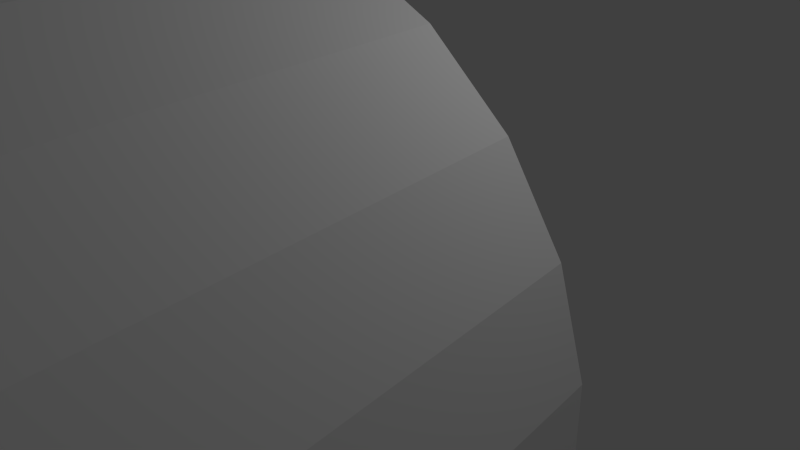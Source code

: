 # Source: accelerateur.blend  (saved by Blender 2.61.0; exported with 4.5.12 LTS)
import bpy
from mathutils import Matrix  # noqa: F401  (used for matrix-valued properties, if any)

bpy.ops.wm.read_factory_settings(use_empty=True)
scene = bpy.context.scene
scene.name = 'Scene'

# ---- collections
col_collection_1 = bpy.data.collections.new('Collection 1'); scene.collection.children.link(col_collection_1)

# ---- materials (node trees are filled in below, after node groups)
mat_color_i07 = bpy.data.materials.new('__Color_I07_')
mat_color_i07.alpha_threshold = 0.0
mat_color_i07.use_transparent_shadow = False
mat_color_i07.diffuse_color = (1.0, 1.0, 1.0, 1.0)
mat_color_i07.roughness = 0.5
mat_color_i07.line_color = (0.0, 0.0, 0.0, 1.0)

# ---- material node trees

# ---- world
world_world = bpy.data.worlds.new('World'); scene.world = world_world
world_world.color = (0.05088, 0.05088, 0.05088)
world_world.use_sun_shadow = False
world_world.sun_shadow_jitter_overblur = 0.0
world_world.cycles.sampling_method = 'MANUAL'
world_world.cycles.sample_map_resolution = 256

# ---- cameras
cam_camera = bpy.data.cameras.new('Camera')
cam_camera.clip_end = 100.0
cam_camera.lens = 35.0
cam_camera.sensor_width = 32.0
cam_camera.sensor_height = 18.0
cam_camera.ortho_scale = 7.314
cam_camera.dof.focus_distance = 0.0
cam_camera.dof.aperture_fstop = 128.0

# ---- lights
light_lamp = bpy.data.lights.new('Lamp', 'POINT')
light_lamp.transmission_factor = 0.0
light_lamp.cutoff_distance = 30.0
light_lamp.energy = 100.0
light_lamp.shadow_buffer_clip_start = 1.001
light_lamp.shadow_soft_size = 1.0
light_lamp.shadow_maximum_resolution = 0.006
light_lamp.use_absolute_resolution = True
light_lamp.cycles.use_multiple_importance_sampling = False

# ---- meshes
me_accelerateur = bpy.data.meshes.new('accelerateur')
me_accelerateur.from_pydata([(0.1679, -0.5979, 2.343), (0.2975, -0.5628, 2.326), (0.03372, -0.5979, 2.361), (-0.09589, -0.5628, 2.378), (0.4137, -0.4951, 2.311), (-0.2121, -0.4951, 2.393), (0.5086, -0.3994, 2.299), (-0.307, -0.3994, 2.406), (0.5757, -0.2823, 2.29), (-0.3741, -0.2823, 2.415), (0.6104, -0.1515, 2.286), (-0.4088, -0.1515, 2.42), (0.6104, -0.01622, 2.286), (-0.4088, -0.01622, 2.42), (0.5757, 0.1145, 2.29), (-0.3741, 0.1145, 2.415), (0.5086, 0.2317, 2.299), (-0.3069, 0.2317, 2.406), (0.4137, 0.3274, 2.312), (-0.212, 0.3274, 2.394), (0.2976, 0.3951, 2.327), (-0.09578, 0.3951, 2.379), (0.168, 0.4301, 2.344), (0.03382, 0.4301, 2.362), (-0.1024, -0.5965, 0.07489), (-0.2366, -0.5965, 0.09251), (0.02718, -0.5615, 0.05788), (-0.3662, -0.5615, 0.1095), (0.1434, -0.4938, 0.04264), (-0.4824, -0.4938, 0.1249), (0.2383, -0.3981, 0.0302), (-0.5773, -0.3981, 0.1374), (0.3054, -0.2809, 0.02149), (-0.6444, -0.2809, 0.1463), (0.3401, -0.1502, 0.01693), (-0.6791, -0.1502, 0.151), (0.3401, -0.01487, 0.01703), (-0.6791, -0.01487, 0.1511), (0.3054, 0.1159, 0.0217), (-0.6444, 0.1159, 0.1465), (0.2383, 0.233, 0.03062), (-0.5772, 0.233, 0.1378), (0.1434, 0.3287, 0.04316), (-0.4823, 0.3287, 0.1254), (0.02729, 0.3964, 0.0584), (-0.3662, 0.3964, 0.1101), (-0.1023, 0.4315, 0.07551), (-0.2365, 0.4315, 0.09314)], [], [(0, 1, 2), (3, 2, 1), (4, 3, 1), (5, 3, 4), (6, 5, 4), (7, 5, 6), (8, 7, 6), (9, 7, 8), (10, 9, 8), (11, 9, 10), (12, 11, 10), (13, 11, 12), (14, 13, 12), (15, 13, 14), (16, 15, 14), (17, 15, 16), (18, 17, 16), (19, 17, 18), (20, 19, 18), (21, 19, 20), (22, 21, 20), (23, 21, 22), (24, 25, 26), (27, 26, 25), (28, 26, 27), (29, 28, 27), (30, 28, 29), (31, 30, 29), (32, 30, 31), (33, 32, 31), (34, 32, 33), (35, 34, 33), (36, 34, 35), (37, 36, 35), (38, 36, 37), (39, 38, 37), (40, 38, 39), (41, 40, 39), (42, 40, 41), (43, 42, 41), (44, 42, 43), (45, 44, 43), (46, 44, 45), (47, 46, 45), (38, 40, 14), (16, 14, 40), (36, 38, 12), (14, 12, 38), (34, 36, 10), (12, 10, 36), (34, 10, 32), (8, 32, 10), (32, 8, 30), (6, 30, 8), (28, 30, 4), (6, 4, 30), (26, 28, 1), (4, 1, 28), (26, 0, 24), (1, 0, 26), (25, 24, 2), (0, 2, 24), (27, 25, 3), (2, 3, 25), (29, 27, 5), (3, 5, 27), (31, 29, 7), (5, 7, 29), (31, 7, 33), (9, 33, 7), (33, 9, 35), (11, 35, 9), (35, 11, 37), (13, 37, 11), (39, 37, 15), (13, 15, 37), (41, 39, 17), (15, 17, 39), (41, 17, 43), (19, 43, 17), (43, 19, 45), (21, 45, 19), (45, 21, 47), (23, 47, 21), (47, 23, 46), (22, 46, 23), (46, 22, 44), (20, 44, 22), (44, 20, 42), (18, 42, 20), (42, 18, 40), (16, 40, 18)])
_uv = me_accelerateur.uv_layers.new(name='UVTex')
_uv.uv.foreach_set('vector', [0.7615, 0.7663, 0.7746, 0.7564, 0.7507, 0.7803, 0.7431, 0.7975, 0.7507, 0.7803, 0.7746, 0.7564, 0.7894, 0.7513, 0.7431, 0.7975, 0.7746, 0.7564, 0.7391, 0.8166, 0.7431, 0.7975, 0.7894, 0.7513, 0.8046, 0.7513, 0.7391, 0.8166, 0.7894, 0.7513, 0.7391, 0.8364, 0.7391, 0.8166, 0.8046, 0.7513, 0.8193, 0.7565, 0.7391, 0.8364, 0.8046, 0.7513, 0.743, 0.8556, 0.7391, 0.8364, 0.8193, 0.7565, 0.8324, 0.7664, 0.743, 0.8556, 0.8193, 0.7565, 0.7506, 0.8727, 0.743, 0.8556, 0.8324, 0.7664, 0.8432, 0.7804, 0.7506, 0.8727, 0.8324, 0.7664, 0.7614, 0.8868, 0.7506, 0.8727, 0.8432, 0.7804, 0.8508, 0.7976, 0.7614, 0.8868, 0.8432, 0.7804, 0.7746, 0.8967, 0.7614, 0.8868, 0.8508, 0.7976, 0.8547, 0.8167, 0.7746, 0.8967, 0.8508, 0.7976, 0.7893, 0.9018, 0.7746, 0.8967, 0.8547, 0.8167, 0.8547, 0.8365, 0.7893, 0.9018, 0.8547, 0.8167, 0.8045, 0.9018, 0.7893, 0.9018, 0.8547, 0.8365, 0.8508, 0.8557, 0.8045, 0.9018, 0.8547, 0.8365, 0.8192, 0.8967, 0.8045, 0.9018, 0.8508, 0.8557, 0.8432, 0.8728, 0.8192, 0.8967, 0.8508, 0.8557, 0.8324, 0.8868, 0.8192, 0.8967, 0.8432, 0.8728, 0.8306, 0.3463, 0.8191, 0.3605, 0.8388, 0.3289, 0.805, 0.3705, 0.8388, 0.3289, 0.8191, 0.3605, 0.843, 0.3095, 0.8388, 0.3289, 0.805, 0.3705, 0.7893, 0.3757, 0.843, 0.3095, 0.805, 0.3705, 0.843, 0.2894, 0.843, 0.3095, 0.7893, 0.3757, 0.7731, 0.3757, 0.843, 0.2894, 0.7893, 0.3757, 0.8388, 0.27, 0.843, 0.2894, 0.7731, 0.3757, 0.7574, 0.3704, 0.8388, 0.27, 0.7731, 0.3757, 0.8307, 0.2526, 0.8388, 0.27, 0.7574, 0.3704, 0.7433, 0.3604, 0.8307, 0.2526, 0.7574, 0.3704, 0.8193, 0.2384, 0.8307, 0.2526, 0.7433, 0.3604, 0.7319, 0.3461, 0.8193, 0.2384, 0.7433, 0.3604, 0.8052, 0.2283, 0.8193, 0.2384, 0.7319, 0.3461, 0.7237, 0.3287, 0.8052, 0.2283, 0.7319, 0.3461, 0.7895, 0.2231, 0.8052, 0.2283, 0.7237, 0.3287, 0.7196, 0.3093, 0.7895, 0.2231, 0.7237, 0.3287, 0.7733, 0.223, 0.7895, 0.2231, 0.7196, 0.3093, 0.7196, 0.2892, 0.7733, 0.223, 0.7196, 0.3093, 0.7576, 0.2282, 0.7733, 0.223, 0.7196, 0.2892, 0.7238, 0.2698, 0.7576, 0.2282, 0.7196, 0.2892, 0.7435, 0.2382, 0.7576, 0.2282, 0.7238, 0.2698, 0.732, 0.2524, 0.7435, 0.2382, 0.7238, 0.2698, 0.1639, 0.3396, 0.1848, 0.3402, 0.1634, 0.9744, 0.1843, 0.975, 0.1634, 0.9744, 0.1848, 0.3402, 0.1383, 0.3393, 0.1639, 0.3396, 0.1378, 0.9741, 0.1634, 0.9744, 0.1378, 0.9741, 0.1639, 0.3396, 0.1097, 0.3393, 0.1383, 0.3393, 0.1092, 0.9741, 0.1378, 0.9741, 0.1092, 0.9741, 0.1383, 0.3393, 0.1097, 0.3393, 0.1092, 0.9741, 0.08017, 0.3396, 0.07964, 0.9743, 0.08017, 0.3396, 0.1092, 0.9741, 0.08017, 0.3396, 0.07964, 0.9743, 0.05162, 0.3401, 0.05109, 0.9749, 0.05162, 0.3401, 0.07964, 0.9743, 0.02602, 0.3408, 0.05162, 0.3401, 0.02549, 0.9756, 0.05109, 0.9749, 0.02549, 0.9756, 0.05162, 0.3401, 0.00511, 0.3418, 0.02602, 0.3408, 0.004585, 0.9766, 0.02549, 0.9756, 0.004585, 0.9766, 0.02602, 0.3408, 0.6414, 0.3393, 0.6165, 0.9752, 0.6158, 0.3404, 0.6421, 0.9741, 0.6165, 0.9752, 0.6414, 0.3393, 0.5873, 0.3415, 0.6158, 0.3404, 0.588, 0.9763, 0.6165, 0.9752, 0.588, 0.9763, 0.6158, 0.3404, 0.5577, 0.3426, 0.5873, 0.3415, 0.5584, 0.9774, 0.588, 0.9763, 0.5584, 0.9774, 0.5873, 0.3415, 0.5292, 0.3436, 0.5577, 0.3426, 0.5299, 0.9784, 0.5584, 0.9774, 0.5299, 0.9784, 0.5577, 0.3426, 0.5036, 0.3444, 0.5292, 0.3436, 0.5043, 0.9792, 0.5299, 0.9784, 0.5043, 0.9792, 0.5292, 0.3436, 0.3645, 0.3409, 0.365, 0.9756, 0.3436, 0.3414, 0.3441, 0.9762, 0.3436, 0.3414, 0.365, 0.9756, 0.3436, 0.3414, 0.3441, 0.9762, 0.318, 0.3417, 0.3185, 0.9765, 0.318, 0.3417, 0.3441, 0.9762, 0.318, 0.3417, 0.3185, 0.9765, 0.2894, 0.3418, 0.29, 0.9766, 0.2894, 0.3418, 0.3185, 0.9765, 0.2599, 0.3415, 0.2894, 0.3418, 0.2604, 0.9763, 0.29, 0.9766, 0.2604, 0.9763, 0.2894, 0.3418, 0.2313, 0.341, 0.2599, 0.3415, 0.2318, 0.9758, 0.2604, 0.9763, 0.2318, 0.9758, 0.2599, 0.3415, 0.2313, 0.341, 0.2318, 0.9758, 0.2057, 0.3402, 0.2062, 0.975, 0.2057, 0.3402, 0.2318, 0.9758, 0.2057, 0.3402, 0.2062, 0.975, 0.1848, 0.3393, 0.1853, 0.9741, 0.1848, 0.3393, 0.2062, 0.975, 0.365, 0.9741, 0.3658, 0.3393, 0.3906, 0.9752, 0.3914, 0.3404, 0.3906, 0.9752, 0.3658, 0.3393, 0.3906, 0.9752, 0.3914, 0.3404, 0.4192, 0.9763, 0.4199, 0.3415, 0.4192, 0.9763, 0.3914, 0.3404, 0.4192, 0.9763, 0.4199, 0.3415, 0.4487, 0.9774, 0.4494, 0.3426, 0.4487, 0.9774, 0.4199, 0.3415, 0.4487, 0.9774, 0.4494, 0.3426, 0.4772, 0.9784, 0.478, 0.3436, 0.4772, 0.9784, 0.4494, 0.3426, 0.4772, 0.9784, 0.478, 0.3436, 0.5028, 0.9792, 0.5036, 0.3445, 0.5028, 0.9792, 0.478, 0.3436])
me_accelerateur.materials.append(mat_color_i07)
me_accelerateur.use_remesh_preserve_volume = False
me_accelerateur.use_remesh_preserve_attributes = False
me_accelerateur.use_mirror_vertex_groups = False
me_accelerateur.update()

# ---- objects
ob_mesh = bpy.data.objects.new('Mesh', me_accelerateur)
ob_lamp = bpy.data.objects.new('Lamp', light_lamp)
ob_camera = bpy.data.objects.new('Camera', cam_camera)

# ---- transforms, parenting, visibility, modifiers, constraints
ob_mesh.location = (0.0, 0.0, 0.0)
ob_mesh.rotation_euler = (1.571, -0.0, 0.0)
ob_mesh.scale = (10.0, 10.0, 10.0)
ob_mesh.lineart.crease_threshold = 0.0
ob_lamp.location = (4.076, 1.005, 5.904)
ob_lamp.rotation_euler = (0.6503, 0.05522, 1.866)
ob_lamp.lock_rotations_4d = False
ob_lamp.empty_display_type = 'ARROWS'
ob_lamp.color = (0.0, 0.0, 0.0, 0.0)
ob_lamp.lineart.crease_threshold = 0.0
ob_camera.location = (7.481, -6.508, 5.344)
ob_camera.rotation_euler = (1.109, 0.01082, 0.8149)
ob_camera.lock_rotations_4d = False
ob_camera.empty_display_type = 'ARROWS'
ob_camera.color = (0.0, 0.0, 0.0, 0.0)
ob_camera.display_type = 'WIRE'
ob_camera.lineart.crease_threshold = 0.0

# ---- collection membership
col_collection_1.objects.link(ob_mesh)
col_collection_1.objects.link(ob_lamp)
col_collection_1.objects.link(ob_camera)

# ---- scene / render settings (as saved in the file)
scene.camera = ob_camera
scene.frame_start = 1; scene.frame_end = 250; scene.frame_set(1)
scene.render.engine = 'BLENDER_EEVEE_NEXT'
scene.render.image_settings.color_mode = 'RGB'
scene.render.image_settings.compression = 90
scene.render.resolution_percentage = 50
scene.render.dither_intensity = 0.0
scene.render.bake_margin = 2
scene.render.bake_bias = 0.0
scene.cycles.use_denoising = False
scene.cycles.samples = 10
scene.cycles.sampling_pattern = 'TABULATED_SOBOL'
scene.cycles.light_sampling_threshold = 0.0
scene.cycles.use_adaptive_sampling = False
scene.cycles.use_light_tree = False
scene.cycles.blur_glossy = 0.0
scene.cycles.volume_bounces = 1
scene.cycles.pixel_filter_type = 'GAUSSIAN'
scene.cycles.sample_clamp_indirect = 0.0
scene.view_settings.view_transform = 'Standard'
bpy.context.view_layer.update()
